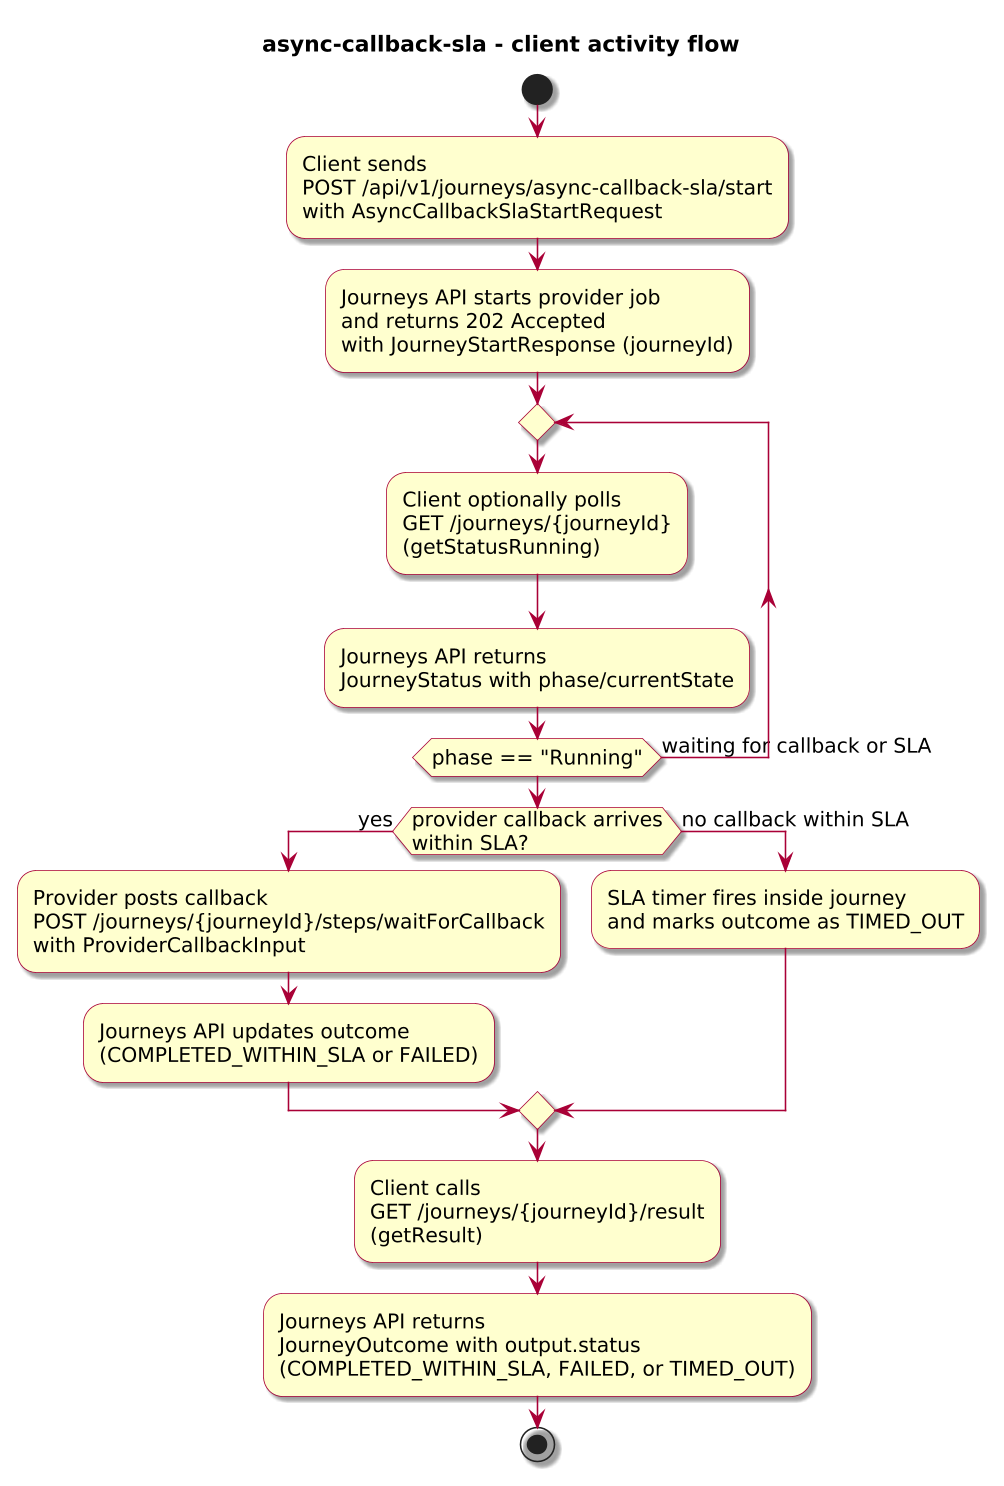

The diagram above was rendered by PlantUML. Its source (embedded in the PNG):
@startuml
!include journey-diagram-theme.puml
title async-callback-sla - client activity flow

start

:Client sends\nPOST /api/v1/journeys/async-callback-sla/start\nwith AsyncCallbackSlaStartRequest;
:Journeys API starts provider job\nand returns 202 Accepted\nwith JourneyStartResponse (journeyId);

repeat
  :Client optionally polls\nGET /journeys/{journeyId}\n(getStatusRunning);
  :Journeys API returns\nJourneyStatus with phase/currentState;
repeat while (phase == "Running") is (waiting for callback or SLA)

if (provider callback arrives\nwithin SLA?) then (yes)
  :Provider posts callback\nPOST /journeys/{journeyId}/steps/waitForCallback\nwith ProviderCallbackInput;
  :Journeys API updates outcome\n(COMPLETED_WITHIN_SLA or FAILED);
else (no callback within SLA)
  :SLA timer fires inside journey\nand marks outcome as TIMED_OUT;
endif

:Client calls\nGET /journeys/{journeyId}/result\n(getResult);
:Journeys API returns\nJourneyOutcome with output.status\n(COMPLETED_WITHIN_SLA, FAILED, or TIMED_OUT);

stop

@enduml